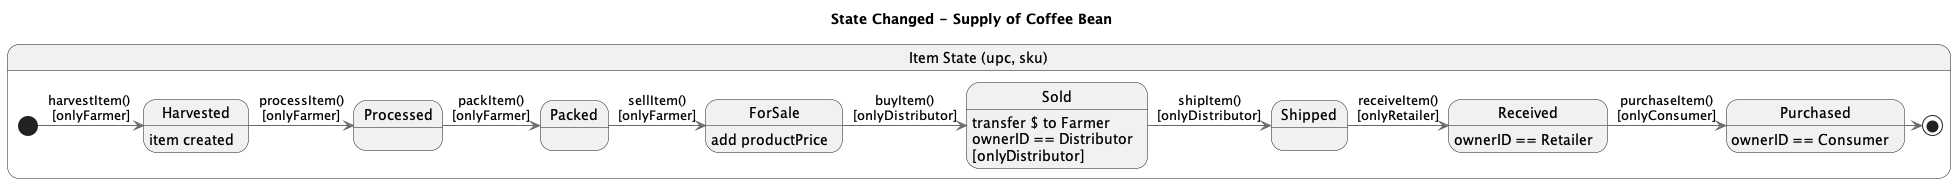

The diagram above was rendered by PlantUML. Its source (embedded in the PNG):
@startuml

title State Changed - Supply of Coffee Bean

<style>
stateDiagram {
arrow {
    LineColor Dimgray
    }
}
</style>

state "Item State (upc, sku)" as ItemState {
[*] -> Harvested : harvestItem() \n[onlyFarmer]
Harvested: item created
state Harvested 
Harvested -> Processed : processItem()\n[onlyFarmer]
state Processed
Processed -> Packed : packItem()\n[onlyFarmer]
state Packed 
Packed -> ForSale  : sellItem()\n[onlyFarmer]
ForSale: add productPrice
state ForSale 
ForSale -> Sold : buyItem()\n[onlyDistributor]
state Sold 
Sold -> Shipped : shipItem()\n[onlyDistributor]
Sold: transfer $ to Farmer
Sold: ownerID == Distributor\n[onlyDistributor]
state Shipped
Shipped -> Received : receiveItem()\n[onlyRetailer]
state Received
Received -> Purchased : purchaseItem()\n[onlyConsumer]
Received : ownerID == Retailer
state Purchased
Purchased : ownerID == Consumer
Purchased -> [*]
}



@enduml